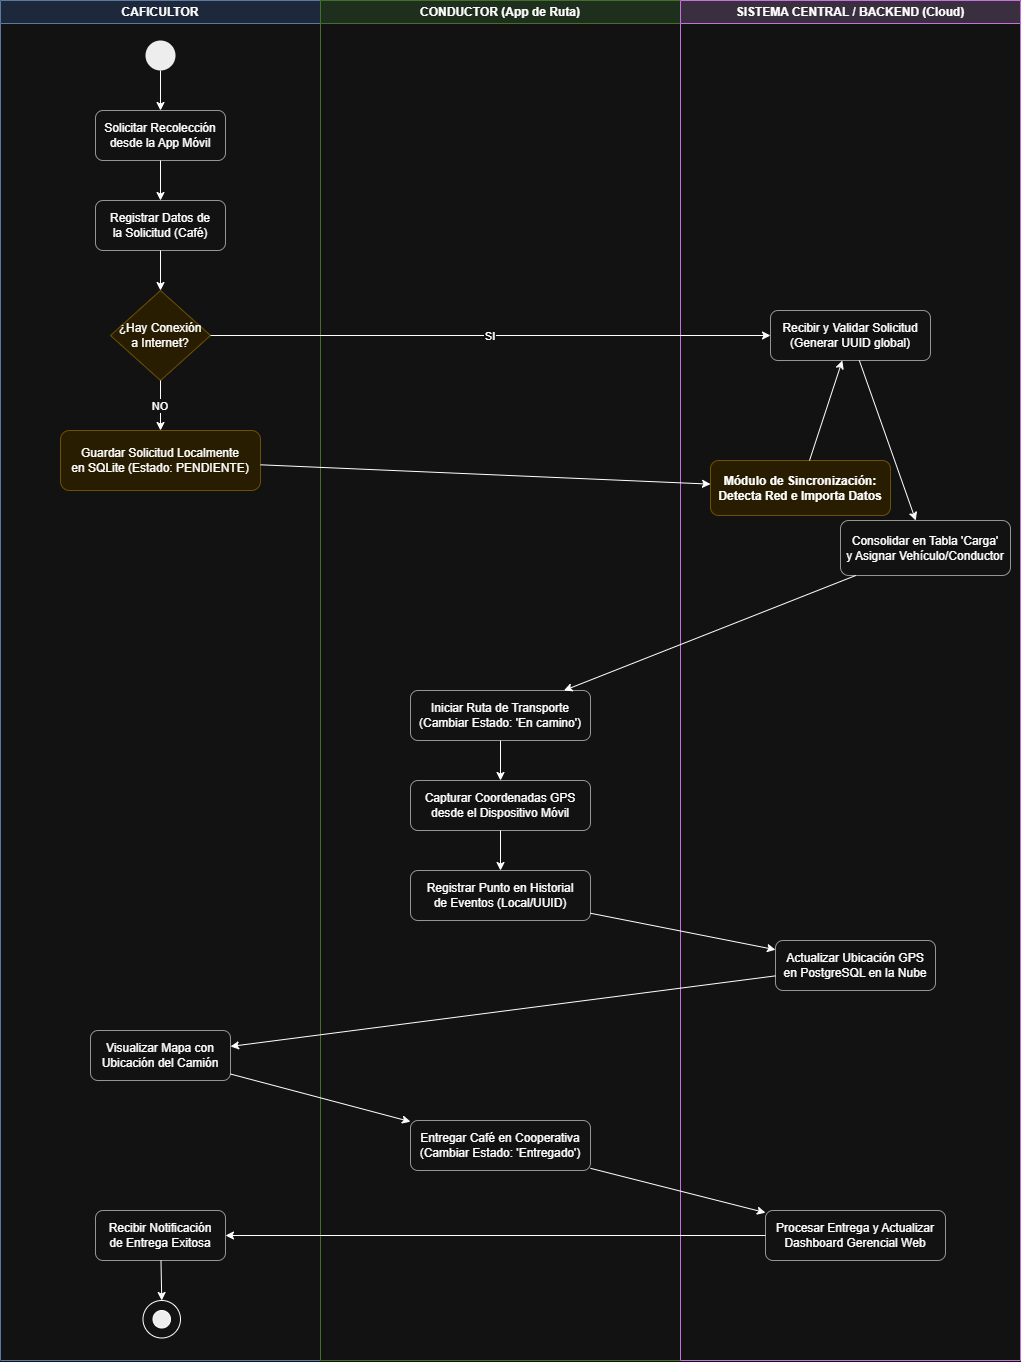

The diagram above was exported from draw.io. Its source (the exported page's mxGraphModel, read from the mxfile embedded in the PNG):
<mxGraphModel dx="1488" dy="824" grid="1" gridSize="10" guides="1" tooltips="1" connect="1" arrows="1" fold="1" page="1" pageScale="1" pageWidth="1100" pageHeight="1600" math="0" shadow="0">
  <root>
    <mxCell id="0" />
    <mxCell id="1" parent="0" />
    <mxCell id="lane1" parent="1" style="swimlane;whiteSpace=wrap;html=1;startSize=23;fillColor=#dae8fc;strokeColor=#6c8ebf;fontStyle=1;" value="CAFICULTOR" vertex="1">
      <mxGeometry height="1360" width="320" x="40" y="40" as="geometry" />
    </mxCell>
    <mxCell id="start" parent="lane1" style="ellipse;whiteSpace=wrap;html=1;fillColor=#000000;strokeColor=none;" value="" vertex="1">
      <mxGeometry height="30" width="30" x="145" y="40" as="geometry" />
    </mxCell>
    <mxCell id="act1" parent="lane1" style="rounded=1;whiteSpace=wrap;html=1;fillColor=#ffffff;strokeColor=#666666;" value="Solicitar Recolección&#10;desde la App Móvil" vertex="1">
      <mxGeometry height="50" width="130" x="95" y="110" as="geometry" />
    </mxCell>
    <mxCell id="act2" parent="lane1" style="rounded=1;whiteSpace=wrap;html=1;fillColor=#ffffff;strokeColor=#666666;" value="Registrar Datos de&#10;la Solicitud (Café)" vertex="1">
      <mxGeometry height="50" width="130" x="95" y="200" as="geometry" />
    </mxCell>
    <mxCell id="dec1" parent="lane1" style="rhombus;whiteSpace=wrap;html=1;fillColor=#fff2cc;strokeColor=#d6b656;" value="¿Hay Conexión&#10;a Internet?" vertex="1">
      <mxGeometry height="90" width="100" x="110" y="290" as="geometry" />
    </mxCell>
    <mxCell id="act3" parent="lane1" style="rounded=1;whiteSpace=wrap;html=1;fillColor=#fff2cc;strokeColor=#d6b656;" value="Guardar Solicitud Localmente&#10;en SQLite (Estado: PENDIENTE)" vertex="1">
      <mxGeometry height="60" width="200" x="60" y="430" as="geometry" />
    </mxCell>
    <mxCell id="act11" parent="lane1" style="rounded=1;whiteSpace=wrap;html=1;fillColor=#ffffff;strokeColor=#666666;" value="Visualizar Mapa con&#10;Ubicación del Camión" vertex="1">
      <mxGeometry height="50" width="140" x="90" y="1030" as="geometry" />
    </mxCell>
    <mxCell id="act14" parent="lane1" style="rounded=1;whiteSpace=wrap;html=1;fillColor=#ffffff;strokeColor=#666666;" value="Recibir Notificación&#10;de Entrega Exitosa" vertex="1">
      <mxGeometry height="50" width="130" x="95" y="1210" as="geometry" />
    </mxCell>
    <mxCell id="gYM5c93fI9DdDG2AmWwt-1" parent="lane1" style="ellipse;whiteSpace=wrap;html=1;aspect=fixed;" value="" vertex="1">
      <mxGeometry height="37.5" width="37.5" x="142.5" y="1300" as="geometry" />
    </mxCell>
    <mxCell id="f17" edge="1" parent="lane1" source="act14" style="entryX=0.5;entryY=0;entryDx=0;entryDy=0;" target="gYM5c93fI9DdDG2AmWwt-1">
      <mxGeometry relative="1" as="geometry">
        <mxPoint x="160" y="1290" as="targetPoint" />
      </mxGeometry>
    </mxCell>
    <mxCell id="gYM5c93fI9DdDG2AmWwt-3" parent="lane1" style="ellipse;whiteSpace=wrap;html=1;aspect=fixed;fillColor=#000000;" value="" vertex="1">
      <mxGeometry height="17.5" width="17.5" x="152.5" y="1310" as="geometry" />
    </mxCell>
    <mxCell id="lane2" parent="1" style="swimlane;whiteSpace=wrap;html=1;startSize=23;fillColor=#d5e8d4;strokeColor=#82b366;fontStyle=1;" value="CONDUCTOR (App de Ruta)" vertex="1">
      <mxGeometry height="1360" width="360" x="360" y="40" as="geometry" />
    </mxCell>
    <mxCell id="act6" parent="lane2" style="rounded=1;whiteSpace=wrap;html=1;fillColor=#ffffff;strokeColor=#666666;" value="Iniciar Ruta de Transporte&#10;(Cambiar Estado: 'En camino')" vertex="1">
      <mxGeometry height="50" width="180" x="90" y="690" as="geometry" />
    </mxCell>
    <mxCell id="act7" parent="lane2" style="rounded=1;whiteSpace=wrap;html=1;fillColor=#ffffff;strokeColor=#666666;" value="Capturar Coordenadas GPS&#10;desde el Dispositivo Móvil" vertex="1">
      <mxGeometry height="50" width="180" x="90" y="780" as="geometry" />
    </mxCell>
    <mxCell id="act9" parent="lane2" style="rounded=1;whiteSpace=wrap;html=1;fillColor=#ffffff;strokeColor=#666666;" value="Registrar Punto en Historial&#10;de Eventos (Local/UUID)" vertex="1">
      <mxGeometry height="50" width="180" x="90" y="870" as="geometry" />
    </mxCell>
    <mxCell id="act12" parent="lane2" style="rounded=1;whiteSpace=wrap;html=1;fillColor=#ffffff;strokeColor=#666666;" value="Entregar Café en Cooperativa&#10;(Cambiar Estado: 'Entregado')" vertex="1">
      <mxGeometry height="50" width="180" x="90" y="1120" as="geometry" />
    </mxCell>
    <mxCell id="lane3" parent="1" style="swimlane;whiteSpace=wrap;html=1;startSize=23;fillColor=#e1d5e7;strokeColor=#b854d4;fontStyle=1;" value="SISTEMA CENTRAL / BACKEND (Cloud)" vertex="1">
      <mxGeometry height="1360" width="340" x="720" y="40" as="geometry" />
    </mxCell>
    <mxCell id="act4" parent="lane3" style="rounded=1;whiteSpace=wrap;html=1;fillColor=#ffffff;strokeColor=#666666;" value="Recibir y Validar Solicitud&#10;(Generar UUID global)" vertex="1">
      <mxGeometry height="50" width="160" x="90" y="310" as="geometry" />
    </mxCell>
    <mxCell id="act5" parent="lane3" style="rounded=1;whiteSpace=wrap;html=1;fillColor=#ffffff;strokeColor=#666666;" value="Consolidar en Tabla 'Carga'&#10;y Asignar Vehículo/Conductor" vertex="1">
      <mxGeometry height="55" width="170" x="160" y="520" as="geometry" />
    </mxCell>
    <mxCell id="act8" parent="lane3" style="rounded=1;whiteSpace=wrap;html=1;fillColor=#fff2cc;strokeColor=#d6b656;fontStyle=1;" value="Módulo de Sincronización:&#10;Detecta Red e Importa Datos" vertex="1">
      <mxGeometry height="55" width="180" x="30" y="460" as="geometry" />
    </mxCell>
    <mxCell id="act10" parent="lane3" style="rounded=1;whiteSpace=wrap;html=1;fillColor=#ffffff;strokeColor=#666666;" value="Actualizar Ubicación GPS&#10;en PostgreSQL en la Nube" vertex="1">
      <mxGeometry height="50" width="160" x="95" y="940" as="geometry" />
    </mxCell>
    <mxCell id="act13" parent="lane3" style="rounded=1;whiteSpace=wrap;html=1;fillColor=#ffffff;strokeColor=#666666;" value="Procesar Entrega y Actualizar&#10;Dashboard Gerencial Web" vertex="1">
      <mxGeometry height="50" width="180" x="85" y="1210" as="geometry" />
    </mxCell>
    <mxCell id="f1" edge="1" parent="1" source="start" target="act1">
      <mxGeometry relative="1" as="geometry" />
    </mxCell>
    <mxCell id="f2" edge="1" parent="1" source="act1" target="act2">
      <mxGeometry relative="1" as="geometry" />
    </mxCell>
    <mxCell id="f3" edge="1" parent="1" source="act2" target="dec1">
      <mxGeometry relative="1" as="geometry" />
    </mxCell>
    <mxCell id="f4" edge="1" parent="1" source="dec1" target="act3" value="NO">
      <mxGeometry relative="1" as="geometry" />
    </mxCell>
    <mxCell id="f5" edge="1" parent="1" source="dec1" target="act4" value="SI">
      <mxGeometry relative="1" as="geometry" />
    </mxCell>
    <mxCell id="f6" edge="1" parent="1" source="act3" target="act8">
      <mxGeometry relative="1" as="geometry" />
    </mxCell>
    <mxCell id="f7" edge="1" parent="1" source="act8" target="act4">
      <mxGeometry relative="1" as="geometry" />
    </mxCell>
    <mxCell id="f8" edge="1" parent="1" source="act4" target="act5">
      <mxGeometry relative="1" as="geometry" />
    </mxCell>
    <mxCell id="f9" edge="1" parent="1" source="act5" target="act6">
      <mxGeometry relative="1" as="geometry" />
    </mxCell>
    <mxCell id="f10" edge="1" parent="1" source="act6" target="act7">
      <mxGeometry relative="1" as="geometry" />
    </mxCell>
    <mxCell id="f11" edge="1" parent="1" source="act7" target="act9">
      <mxGeometry relative="1" as="geometry" />
    </mxCell>
    <mxCell id="f12" edge="1" parent="1" source="act9" target="act10">
      <mxGeometry relative="1" as="geometry" />
    </mxCell>
    <mxCell id="f13" edge="1" parent="1" source="act10" target="act11">
      <mxGeometry relative="1" as="geometry" />
    </mxCell>
    <mxCell id="f14" edge="1" parent="1" source="act11" target="act12">
      <mxGeometry relative="1" as="geometry" />
    </mxCell>
    <mxCell id="f15" edge="1" parent="1" source="act12" target="act13">
      <mxGeometry relative="1" as="geometry" />
    </mxCell>
    <mxCell id="f16" edge="1" parent="1" source="act13" target="act14">
      <mxGeometry relative="1" as="geometry" />
    </mxCell>
  </root>
</mxGraphModel>